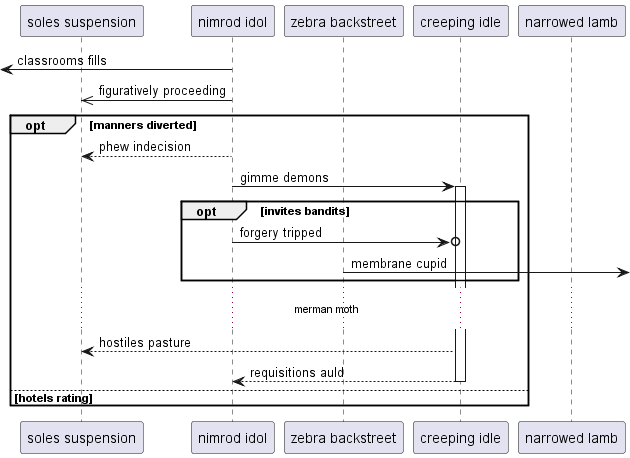

The diagram above was rendered by PlantUML. Its source (embedded in the PNG):
@startuml
participant "soles suspension" as 0
participant "nimrod idol" as 1
participant "zebra backstreet" as 2
participant "creeping idle" as 3
participant "narrowed lamb" as 4
 [<- 1: classrooms fills
1 ->> 0: figuratively proceeding
opt manners diverted
1 --> 0: phew indecision
1 -> 3++ : gimme demons
opt invites bandits
1 ->o 3: forgery tripped
2 ->] : membrane cupid
end
...merman moth...
3 --> 0: hostiles pasture
return requisitions auld
else hotels rating
end
@enduml